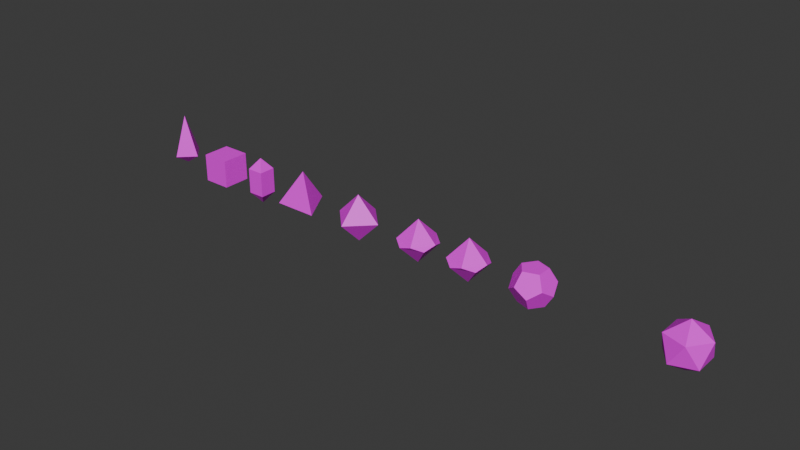 # Source: dice_blanks.blend  (saved by Blender 4.2.66; exported with 4.5.12 LTS)
import bpy
from mathutils import Matrix  # noqa: F401  (used for matrix-valued properties, if any)

bpy.ops.wm.read_factory_settings(use_empty=True)
scene = bpy.context.scene
scene.name = 'Scene'

# ---- collections
col_good_dice_mold_cores = bpy.data.collections.new('Good Dice Mold Cores'); scene.collection.children.link(col_good_dice_mold_cores)

# ---- images (referenced by path relative to the original .blend; pixels are not part of the script)
import os
ASSET_DIR = os.environ.get("B2B_ASSET_DIR", "")  # directory of the original .blend (textures are referenced by path, not embedded)
HERE = os.path.dirname(os.path.abspath(__file__))  # packed textures are extracted next to this script under _unpacked/

def load_image(name, relpath, width, height, colorspace="sRGB"):
    """Load a texture the original file referenced (path relative to the .blend, or extracted next to this script)."""
    p = next((c for c in (os.path.join(HERE, relpath), os.path.join(ASSET_DIR, relpath)) if relpath and os.path.exists(c)), "")
    if p:
        img = bpy.data.images.load(p, check_existing=True)
        img.name = name
    else:  # same state as the original file: an image datablock whose file is absent (Cycles renders it pink)
        img = bpy.data.images.new(name, width, height)
        img.source = "FILE"
        img.filepath = "//" + (relpath or name)
    img.colorspace_settings.name = colorspace
    return img
img_dice_pips_cambria_png = load_image('Dice Pips Cambria.png', 'Dice Pips Cambria.png', 1024, 1024, 'sRGB')

# ---- materials (node trees are filled in below, after node groups)
mat_dice_pips = bpy.data.materials.new('Dice Pips')
mat_dice_pips.alpha_threshold = 0.0
mat_dice_pips.use_transparent_shadow = False
mat_dice_pips.roughness = 0.5
mat_dice_pips.line_color = (0.0, 0.0, 0.0, 1.0)

# ---- material node trees
mat_dice_pips.use_nodes = True; mat_dice_pips.node_tree.nodes.clear()
_N = mat_dice_pips.node_tree.nodes; _L = mat_dice_pips.node_tree.links
n0 = _N.new('ShaderNodeOutputMaterial'); n0.name = 'Material Output'; n0.location = (300, 300)
n1 = _N.new('ShaderNodeBsdfPrincipled'); n1.name = 'Principled BSDF'; n1.location = (10, 300)
n1.inputs[3].default_value = 1.45
n2 = _N.new('ShaderNodeTexImage'); n2.name = 'Image Texture'; n2.location = (-433, 265)
n2.image = img_dice_pips_cambria_png
_L.new(n1.outputs[0], n0.inputs[0])
_L.new(n2.outputs[0], n1.inputs[0])
n0.is_active_output = True

# ---- world
world_world = bpy.data.worlds.new('World'); scene.world = world_world
world_world.use_nodes = True; world_world.node_tree.nodes.clear()
_N = world_world.node_tree.nodes; _L = world_world.node_tree.links
n0 = _N.new('ShaderNodeOutputWorld'); n0.name = 'World Output'; n0.location = (300, 300)
n1 = _N.new('ShaderNodeBackground'); n1.name = 'Background'; n1.location = (10, 300)
n1.inputs[0].default_value = (0.05088, 0.05088, 0.05088, 1.0)
_L.new(n1.outputs[0], n0.inputs[0])
n0.is_active_output = True
world_world.color = (0.05088, 0.05088, 0.05088)
world_world.use_sun_shadow = False
world_world.sun_shadow_jitter_overblur = 0.0

# ---- meshes
me_cube_009 = bpy.data.meshes.new('Cube.009')
me_cube_009.from_pydata([(-1.164e-10, 0.0, -0.01144), (-1.164e-10, 0.0, 0.01144), (-0.004027, -0.004027, -0.006099), (-0.004027, -0.004027, 0.006099), (-0.004027, 0.004027, 0.006099), (-0.004027, 0.004027, -0.006099), (0.004027, 0.004027, 0.006099), (0.004027, 0.004027, -0.006099), (0.004027, -0.004027, 0.006099), (0.004027, -0.004027, -0.006099)], [], [(3, 1, 4), (4, 1, 6), (6, 1, 8), (8, 1, 3), (0, 9, 2), (9, 8, 3, 2), (0, 7, 9), (7, 6, 8, 9), (0, 5, 7), (5, 4, 6, 7), (0, 2, 5), (2, 3, 4, 5)])
_uv = me_cube_009.uv_layers.new(name='UVMap')
_uv.uv.foreach_set('vector', [0.6374, 0.8957, 0.6911, 0.8672, 0.6911, 0.9281, 0.6374, 0.8657, 0.6374, 0.8049, 0.6911, 0.8333, 0.6703, 0.6271, 0.6703, 0.6879, 0.6166, 0.6594, 0.6911, 0.962, 0.6374, 0.9905, 0.6374, 0.9296, 0.6865, 0.6047, 0.6865, 0.6655, 0.6328, 0.6332, 0.09242, 0.8896, 0.09242, 0.9846, 0.02969, 0.9846, 0.02969, 0.8896, 0.6911, 0.7719, 0.639, 0.8033, 0.639, 0.7405, 0.3423, 0.8898, 0.3423, 0.9848, 0.2795, 0.9848, 0.2795, 0.8898, 0.639, 0.7076, 0.6911, 0.6762, 0.6911, 0.739, 0.4693, 0.8886, 0.4693, 0.9836, 0.4066, 0.9836, 0.4066, 0.8886, 0.6942, 0.9116, 0.6405, 0.8832, 0.6942, 0.8508, 0.219, 0.8906, 0.219, 0.9856, 0.1562, 0.9856, 0.1562, 0.8906])
me_cube_009.materials.append(mat_dice_pips)
me_cube_009.update()
me_cube_010 = bpy.data.meshes.new('Cube.010')
me_cube_010.from_pydata([(0.006725, 0.006725, 0.006725), (0.006725, 0.006725, -0.006725), (0.006725, -0.006725, 0.006725), (-0.006725, 0.006725, 0.006725), (-0.006725, 0.006725, -0.006725), (-0.006725, -0.006725, 0.006725), (-0.006725, -0.006725, -0.006725), (0.006725, -0.006725, -0.006725)], [], [(4, 3, 0, 1), (1, 0, 2, 7), (0, 3, 5, 2), (6, 5, 3, 4), (7, 2, 5, 6), (4, 1, 7, 6)])
_uv = me_cube_010.uv_layers.new(name='UVMap')
_uv.uv.foreach_set('vector', [0.2375, 0.9878, 0.1375, 0.9878, 0.1375, 0.8878, 0.2375, 0.8878, 0.488, 0.8862, 0.488, 0.9862, 0.388, 0.9862, 0.388, 0.8862, 0.1133, 0.7601, 0.1133, 0.8601, 0.01328, 0.8601, 0.01328, 0.7601, 0.3608, 0.8873, 0.3608, 0.9873, 0.2608, 0.9873, 0.2608, 0.8873, 0.5126, 0.8879, 0.6127, 0.8879, 0.6127, 0.9879, 0.5126, 0.9879, 0.01132, 0.9868, 0.01132, 0.8868, 0.1113, 0.8868, 0.1113, 0.9868])
me_cube_010.materials.append(mat_dice_pips)
me_cube_010.update()
me_cube_011 = bpy.data.meshes.new('Cube.011')
me_cube_011.from_pydata([(0.0, -3.725e-09, -0.01098), (-0.003036, -0.009343, -0.004912), (0.007947, -0.005774, -0.004912), (0.007947, 0.005774, -0.004912), (-0.009824, -3.725e-09, -0.004912), (-0.003036, 0.009343, -0.004912), (-0.007947, 0.005774, 0.004912), (0.003036, 0.009343, 0.004912), (0.009824, -3.725e-09, 0.004912), (3.725e-09, -3.725e-09, 0.01098), (0.003036, -0.009343, 0.004912), (-0.007947, -0.005774, 0.004912)], [], [(0, 1, 4), (0, 2, 1), (2, 0, 3), (0, 5, 3), (0, 4, 5), (5, 4, 6), (3, 5, 7), (5, 6, 7), (3, 7, 8), (7, 6, 9), (8, 7, 9), (11, 10, 9), (10, 8, 9), (6, 11, 9), (4, 11, 6), (4, 1, 11), (1, 10, 11), (1, 2, 10), (2, 8, 10), (2, 3, 8)])
_uv = me_cube_011.uv_layers.new(name='UVMap')
_uv.uv.foreach_set('vector', [0.2668, 0.5097, 0.185, 0.6513, 0.1032, 0.5096, 0.2314, 0.884, 0.3949, 0.884, 0.3132, 1.026, 0.4373, 0.6522, 0.3556, 0.5106, 0.5191, 0.5106, 0.05966, 1.026, -0.0221, 0.8842, 0.1414, 0.8842, 0.1892, 0.8968, 0.1075, 0.7551, 0.271, 0.7551, 0.6493, 0.6361, 0.5675, 0.7777, 0.4857, 0.6361, 0.2348, 0.6359, 0.3983, 0.6359, 0.3166, 0.7775, 0.6455, 0.8827, 0.5637, 1.024, 0.4819, 0.8827, -0.02122, 0.6353, 0.1423, 0.6353, 0.06055, 0.7769, 0.3158, 0.6496, 0.234, 0.508, 0.3976, 0.508, 0.5231, 0.8818, 0.4414, 1.023, 0.3596, 0.8818, 0.4812, 0.511, 0.6447, 0.511, 0.563, 0.6526, 0.5223, 0.6352, 0.4405, 0.7768, 0.3587, 0.6352, 0.1878, 1.023, 0.106, 0.8809, 0.2696, 0.8809, 0.1888, 0.7771, 0.107, 0.6355, 0.2705, 0.6355, 0.5616, 0.9026, 0.4798, 0.761, 0.6434, 0.761, 0.3139, 0.8979, 0.2321, 0.7562, 0.3957, 0.7562, 0.1448, 0.5103, 0.06307, 0.652, -0.01869, 0.5103, 0.06592, 0.8967, -0.01585, 0.7551, 0.1477, 0.7551, 0.3568, 0.7582, 0.5203, 0.7582, 0.4385, 0.8999])
me_cube_011.materials.append(mat_dice_pips)
me_cube_011.update()
me_cube_012 = bpy.data.meshes.new('Cube.012')
me_cube_012.from_pydata([(-3.104e-10, 0.0, 0.01129), (1.552e-10, -0.01129, -3.104e-10), (0.01129, 0.0, -3.104e-10), (-3.104e-10, 0.01129, -3.104e-10), (-0.01129, 0.0, -3.104e-10), (-3.104e-10, 0.0, -0.01129)], [], [(2, 0, 1), (0, 4, 1), (3, 0, 2), (4, 0, 3), (5, 4, 3), (1, 4, 5), (5, 2, 1), (5, 3, 2)])
_uv = me_cube_012.uv_layers.new(name='UVMap')
_uv.uv.foreach_set('vector', [0.3746, 0.772, 0.3133, 0.8781, 0.252, 0.772, 0.1862, 1.002, 0.1249, 0.8957, 0.2475, 0.8957, 0.126, 0.7704, 0.06469, 0.8766, 0.003379, 0.7704, 0.382, 0.897, 0.5047, 0.897, 0.4434, 1.003, 0.1234, 0.8978, 0.06206, 1.004, 0.0007448, 0.8978, 0.2481, 0.8966, 0.3707, 0.8966, 0.3094, 1.003, 0.5021, 0.8966, 0.6247, 0.8966, 0.5634, 1.003, 0.127, 0.772, 0.2497, 0.772, 0.1883, 0.8782])
me_cube_012.materials.append(mat_dice_pips)
me_cube_012.update()
me_cube_014 = bpy.data.meshes.new('Cube.014')
me_cube_014.from_pydata([(0.0, 0.01197, -0.004202), (0.01037, -0.005986, -0.004202), (0.0, -2.311e-09, 0.0126), (-0.01037, -0.005986, -0.004202), (0.005184, 0.002993, -0.004202), (0.0, 0.005986, 0.004202), (-0.005184, 0.002993, -0.004202), (0.0, -0.005986, -0.004202), (-0.005184, -0.002993, 0.004202), (0.005184, -0.002993, 0.004202)], [], [(0, 4, 6), (0, 5, 4), (3, 8, 6), (1, 9, 7), (7, 8, 3), (7, 9, 8), (9, 2, 8), (6, 5, 0), (6, 8, 5), (8, 2, 5), (4, 9, 1), (4, 5, 9), (5, 2, 9), (6, 7, 3), (6, 4, 7), (4, 1, 7)])
_uv = me_cube_014.uv_layers.new(name='UVMap')
_uv.uv.foreach_set('vector', [0.1851, 0.9857, 0.1377, 0.9036, 0.2325, 0.9036, 0.1852, 0.986, 0.138, 0.9043, 0.2323, 0.9038, 0.3109, 0.9862, 0.2637, 0.9045, 0.3581, 0.9039, 0.06198, 0.9866, 0.01527, 0.9046, 0.1096, 0.9046, 0.2641, 0.9047, 0.3585, 0.9047, 0.3118, 0.9867, 0.7106, 0.8275, 0.629, 0.8749, 0.629, 0.7801, 0.4869, 0.9082, 0.4398, 0.9899, 0.3921, 0.9085, 0.138, 0.9038, 0.2324, 0.9044, 0.1852, 0.9861, 0.7416, 1.034, 0.6597, 0.9876, 0.7416, 0.94, 0.4865, 0.9078, 0.4393, 0.9895, 0.3917, 0.9081, 0.01527, 0.9044, 0.1096, 0.9044, 0.06291, 0.9864, 0.712, 0.7366, 0.712, 0.8309, 0.63, 0.7833, 0.4872, 0.9083, 0.4398, 0.9899, 0.3924, 0.9083, 0.2642, 0.905, 0.359, 0.905, 0.3116, 0.9871, 0.7261, 0.8368, 0.7261, 0.9317, 0.644, 0.8842, 0.1101, 0.9041, 0.06268, 0.9862, 0.01528, 0.9041])
me_cube_014.materials.append(mat_dice_pips)
me_cube_014.update()
me_cube_015 = bpy.data.meshes.new('Cube.015')
me_cube_015.from_pydata([(3.725e-09, 3.725e-09, -0.01032), (-0.002874, -0.008846, -0.0009351), (0.007525, -0.005467, -0.0009351), (0.007525, 0.005467, -0.0009351), (-0.009301, 3.725e-09, -0.0009351), (-0.002874, 0.008846, -0.0009351), (-0.007525, 0.005467, 0.0009351), (0.002874, 0.008846, 0.0009351), (3.725e-09, 3.725e-09, 0.01032), (0.002874, -0.008846, 0.0009351), (0.009301, 3.725e-09, 0.0009351), (-0.007525, -0.005467, 0.0009351)], [], [(2, 9, 1, 0), (1, 11, 4, 0), (3, 10, 2, 0), (5, 7, 3, 0), (4, 6, 5, 0), (6, 8, 7, 5), (7, 8, 10, 3), (9, 8, 11, 1), (10, 8, 9, 2), (11, 8, 6, 4)])
_uv = me_cube_015.uv_layers.new(name='UVMap')
_uv.uv.foreach_set('vector', [0.3821, 0.7685, 0.4379, 0.7417, 0.4941, 0.7678, 0.4388, 0.8914, 0.006645, 0.9045, 0.06229, 0.8773, 0.1186, 0.903, 0.06426, 1.027, 0.506, 0.9003, 0.5616, 0.873, 0.618, 0.8985, 0.5641, 1.023, 0.259, 0.9004, 0.3149, 0.8736, 0.371, 0.8996, 0.3159, 1.023, 0.1331, 0.7674, 0.1892, 0.7413, 0.2451, 0.768, 0.1884, 0.8909, 0.368, 0.1506, 0.3121, 0.2738, 0.256, 0.1507, 0.3119, 0.1242, 0.37, 0.7684, 0.3142, 0.8917, 0.258, 0.7686, 0.3139, 0.7421, 0.1195, 0.7665, 0.06442, 0.8901, 0.007503, 0.7673, 0.0633, 0.7405, 0.2438, 0.9017, 0.189, 1.025, 0.1318, 0.9027, 0.1876, 0.8758, 0.4959, 0.899, 0.44, 1.022, 0.3839, 0.8991, 0.4398, 0.8726])
me_cube_015.materials.append(mat_dice_pips)
me_cube_015.update()
me_cube_016 = bpy.data.meshes.new('Cube.016')
me_cube_016.from_pydata([(0.007807, 0.005672, 0.001843), (0.002982, 0.009177, -0.001843), (0.00965, 0.0, -0.001843), (0.004825, 0.003505, 0.007807), (0.004825, -0.003505, 0.007807), (0.007807, -0.005672, 0.001843), (-0.001843, 0.005672, 0.007807), (-0.001843, -0.005672, 0.007807), (-0.005964, 0.0, 0.007807), (-0.002982, 0.009177, 0.001843), (-0.007807, 0.005672, -0.001843), (-0.004825, 0.003505, -0.007807), (0.001843, 0.005672, -0.007807), (-0.00965, 0.0, 0.001843), (-0.007807, -0.005672, -0.001843), (-0.004825, -0.003505, -0.007807), (-0.002982, -0.009177, 0.001843), (0.002982, -0.009177, -0.001843), (0.001843, -0.005672, -0.007807), (0.005964, 0.0, -0.007807)], [], [(10, 13, 8, 6, 9), (12, 11, 10, 9, 1), (6, 8, 7, 4, 3), (1, 9, 6, 3, 0), (14, 13, 10, 11, 15), (16, 7, 8, 13, 14), (16, 17, 5, 4, 7), (2, 5, 17, 18, 19), (15, 18, 17, 16, 14), (15, 11, 12, 19, 18), (2, 19, 12, 1, 0), (3, 4, 5, 2, 0)])
_uv = me_cube_016.uv_layers.new(name='UVMap')
_uv.uv.foreach_set('vector', [0.3386, 0.7627, 0.3608, 0.8309, 0.3028, 0.8732, 0.2447, 0.831, 0.2668, 0.7627, 0.02834, 0.76, 0.1001, 0.7601, 0.1222, 0.8284, 0.0641, 0.8705, 0.006079, 0.8282, 0.2453, 0.7025, 0.1874, 0.745, 0.1291, 0.703, 0.151, 0.6346, 0.2228, 0.6344, 0.15, 0.7645, 0.2218, 0.7647, 0.2438, 0.833, 0.1857, 0.8751, 0.1277, 0.8327, 0.5006, 0.9539, 0.4427, 0.9963, 0.3845, 0.9542, 0.4065, 0.8859, 0.4783, 0.8857, 0.3695, 0.9523, 0.3112, 0.9943, 0.2533, 0.9518, 0.2758, 0.8836, 0.3476, 0.884, 0.1201, 0.7022, 0.06206, 0.7444, 0.003915, 0.7024, 0.02598, 0.634, 0.09776, 0.6339, 0.6207, 0.8267, 0.5625, 0.8687, 0.5046, 0.8263, 0.527, 0.7581, 0.5988, 0.7584, 0.1511, 0.8866, 0.2229, 0.8861, 0.2455, 0.9542, 0.1878, 0.9968, 0.1294, 0.955, 0.02828, 0.8866, 0.1001, 0.8867, 0.1222, 0.9549, 0.06407, 0.9971, 0.006037, 0.9548, 0.5048, 0.9574, 0.5267, 0.889, 0.5985, 0.8887, 0.621, 0.9568, 0.5631, 0.9993, 0.4003, 0.76, 0.472, 0.7596, 0.4945, 0.8278, 0.4367, 0.8703, 0.3784, 0.8284])
me_cube_016.materials.append(mat_dice_pips)
me_cube_016.update()
me_cube_017 = bpy.data.meshes.new('Cube.017')
me_cube_017.from_pydata([(0.0, -7.451e-09, -0.01032), (-0.002874, -0.008846, -0.0009351), (0.007525, -0.005467, -0.0009351), (0.007525, 0.005467, -0.0009351), (-0.009301, -7.451e-09, -0.0009351), (-0.002874, 0.008846, -0.0009351), (-0.007525, 0.005467, 0.0009351), (0.002874, 0.008846, 0.0009351), (0.0, -7.451e-09, 0.01032), (0.002874, -0.008846, 0.0009351), (0.009301, -7.451e-09, 0.0009351), (-0.007525, -0.005467, 0.0009351)], [], [(2, 9, 1, 0), (1, 11, 4, 0), (3, 10, 2, 0), (5, 7, 3, 0), (4, 6, 5, 0), (6, 8, 7, 5), (7, 8, 10, 3), (9, 8, 11, 1), (10, 8, 9, 2), (11, 8, 6, 4)])
_uv = me_cube_017.uv_layers.new(name='UVMap')
_uv.uv.foreach_set('vector', [0.5008, 0.2856, 0.5619, 0.2563, 0.6235, 0.2849, 0.563, 0.4202, 0.1281, 0.4025, 0.1892, 0.3731, 0.2507, 0.4017, 0.1903, 0.537, 0.001901, 0.2794, 0.06338, 0.2508, 0.1246, 0.28, 0.06258, 0.4147, 0.3766, 0.4056, 0.4381, 0.3769, 0.4993, 0.4061, 0.4374, 0.5408, 0.2496, 0.2867, 0.31, 0.2559, 0.3722, 0.283, 0.3149, 0.4198, 0.1291, 0.4014, 0.07337, 0.5388, 0.00653, 0.4065, 0.06662, 0.375, 0.4955, 0.2817, 0.4343, 0.4167, 0.3729, 0.2818, 0.4342, 0.2528, 0.249, 0.2804, 0.1869, 0.415, 0.1264, 0.2797, 0.1879, 0.2511, 0.3746, 0.4045, 0.3135, 0.5396, 0.2519, 0.4048, 0.3131, 0.3757, 0.6242, 0.4077, 0.5626, 0.5425, 0.5015, 0.4074, 0.5629, 0.3786])
me_cube_017.materials.append(mat_dice_pips)
me_cube_017.update()
me_cube_003 = bpy.data.meshes.new('Cube.003')
me_cube_003.from_pydata([(5.347e-09, 0.0, 0.01923), (5.788e-09, -0.007349, -0.0004781), (0.007349, 0.0, -0.0004781), (5.485e-09, 0.007349, -0.0004781), (-0.007349, 0.0, -0.0004781), (5.347e-09, 0.0, -0.005253), (-0.003521, 0.0, 0.009788), (5.558e-09, -0.003521, 0.009788), (5.413e-09, 0.003521, 0.009788), (0.003521, 0.0, 0.009788)], [], [(2, 9, 7, 1), (0, 6, 7), (3, 8, 9, 2), (4, 6, 8, 3), (5, 4, 3), (1, 4, 5), (5, 2, 1), (5, 3, 2), (9, 8, 0), (7, 9, 0), (8, 6, 0), (7, 6, 4, 1)])
_uv = me_cube_003.uv_layers.new(name='UVMap')
_uv.uv.foreach_set('vector', [0.226, 0.8993, 0.206, 0.9776, 0.1693, 0.9776, 0.1493, 0.8993, 0.6336, 0.9055, 0.6336, 0.8312, 0.6692, 0.8402, 0.09973, 0.8986, 0.07977, 0.9769, 0.04303, 0.9769, 0.02307, 0.8986, 0.3493, 0.8983, 0.3293, 0.9767, 0.2926, 0.9767, 0.2726, 0.8983, 0.6798, 0.859, 0.6277, 0.8973, 0.6277, 0.8207, 0.6067, 0.8719, 0.6684, 0.8265, 0.6684, 0.8911, 0.6167, 0.8334, 0.6784, 0.8526, 0.6167, 0.898, 0.6153, 0.8637, 0.6674, 0.8254, 0.6674, 0.902, 0.6286, 0.8334, 0.6642, 0.8425, 0.6286, 0.9077, 0.6204, 0.8401, 0.6572, 0.8401, 0.6388, 0.9122, 0.6288, 0.8436, 0.6644, 0.8345, 0.6644, 0.9089, 0.4563, 0.9753, 0.4196, 0.9753, 0.3996, 0.8969, 0.4763, 0.8969])
me_cube_003.materials.append(mat_dice_pips)
me_cube_003.update()

# ---- objects
ob_d4_crystal = bpy.data.objects.new('d4 crystal', me_cube_009)
ob_d6 = bpy.data.objects.new('d6', me_cube_010)
ob_d20 = bpy.data.objects.new('d20', me_cube_011)
ob_d8 = bpy.data.objects.new('d8', me_cube_012)
ob_d4_caltrop = bpy.data.objects.new('d4 caltrop', me_cube_014)
ob_d10 = bpy.data.objects.new('d10', me_cube_015)
ob_d12 = bpy.data.objects.new('d12', me_cube_016)
ob_d = bpy.data.objects.new('d%', me_cube_017)
ob_d4_pendant = bpy.data.objects.new('d4 pendant', me_cube_003)

# ---- transforms, parenting, visibility, modifiers, constraints
ob_d4_crystal.location = (-0.2592, 0.0, 0.0)
ob_d6.location = (-0.2837, 0.0, 0.0)
ob_d20.location = (-0.03975, 0.0, 0.0)
ob_d8.location = (-0.1981, 0.0, 0.0)
ob_d4_caltrop.location = (-0.2316, 0.0, 0.0)
ob_d10.location = (-0.1644, 0.0, 0.0)
ob_d12.location = (-0.1063, 0.0, 0.0)
ob_d.location = (-0.1378, 0.0, 0.0)
ob_d4_pendant.location = (-0.3121, 0.0, 0.0)

# ---- collection membership
col_good_dice_mold_cores.objects.link(ob_d4_crystal)
col_good_dice_mold_cores.objects.link(ob_d6)
col_good_dice_mold_cores.objects.link(ob_d20)
col_good_dice_mold_cores.objects.link(ob_d8)
col_good_dice_mold_cores.objects.link(ob_d4_caltrop)
col_good_dice_mold_cores.objects.link(ob_d10)
col_good_dice_mold_cores.objects.link(ob_d12)
col_good_dice_mold_cores.objects.link(ob_d)
col_good_dice_mold_cores.objects.link(ob_d4_pendant)

# ---- scene / render settings (as saved in the file)
scene.frame_start = 1; scene.frame_end = 250; scene.frame_set(1)
scene.render.engine = 'BLENDER_EEVEE_NEXT'
scene.cycles.sampling_pattern = 'TABULATED_SOBOL'
bpy.context.view_layer.update()

# ---- added for rendering (the .blend has no active camera and no usable light): camera, sun
cam_auto = bpy.data.cameras.new('AutoCamera')
cam_auto.lens = 50.0
cam_auto.sensor_width = 36.0
cam_auto.clip_end = 1000.0
ob_auto_camera = bpy.data.objects.new('AutoCamera', cam_auto)
scene.collection.objects.link(ob_auto_camera)
ob_auto_camera.location = (0.0955613, -0.323982, 0.220113)
ob_auto_camera.rotation_euler = (1.09748, -7.21219e-08, 0.694738)
scene.camera = ob_auto_camera
light_auto_sun = bpy.data.lights.new('AutoSun', 'SUN')
light_auto_sun.energy = 3.0
light_auto_sun.angle = 0.0523599
ob_auto_sun = bpy.data.objects.new('AutoSun', light_auto_sun)
scene.collection.objects.link(ob_auto_sun)
ob_auto_sun.rotation_euler = (0.872665, 0.174533, 0.523599)
bpy.context.view_layer.update()
